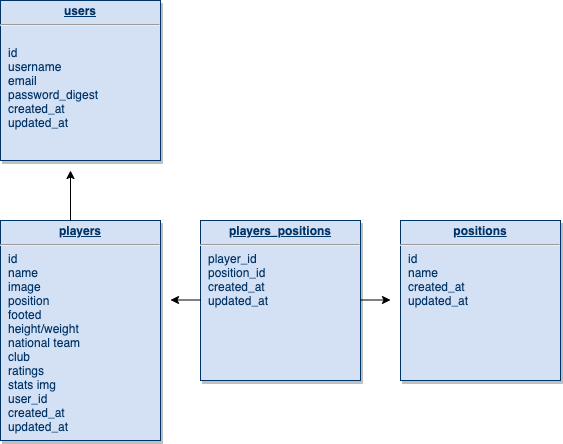

The diagram above was exported from draw.io. Its source (the exported page's mxGraphModel, read from the mxfile embedded in the PNG):
<mxGraphModel dx="577" dy="377" grid="1" gridSize="10" guides="1" tooltips="1" connect="1" arrows="1" fold="1" page="1" pageScale="1" pageWidth="826" pageHeight="1169" background="none" math="0" shadow="0">
  <root>
    <mxCell id="0" />
    <mxCell id="1" parent="0" />
    <mxCell id="19" value="&lt;p style=&quot;margin: 0px ; margin-top: 4px ; text-align: center ; text-decoration: underline&quot;&gt;&lt;b&gt;players&lt;/b&gt;&lt;/p&gt;&lt;hr&gt;&lt;p style=&quot;margin: 0px ; margin-left: 8px&quot;&gt;id&lt;/p&gt;&lt;p style=&quot;margin: 0px ; margin-left: 8px&quot;&gt;name&lt;/p&gt;&lt;p style=&quot;margin: 0px ; margin-left: 8px&quot;&gt;image&lt;/p&gt;&lt;p style=&quot;margin: 0px ; margin-left: 8px&quot;&gt;position&lt;/p&gt;&lt;p style=&quot;margin: 0px ; margin-left: 8px&quot;&gt;footed&lt;/p&gt;&lt;p style=&quot;margin: 0px ; margin-left: 8px&quot;&gt;height/weight&lt;/p&gt;&lt;p style=&quot;margin: 0px ; margin-left: 8px&quot;&gt;national team&lt;/p&gt;&lt;p style=&quot;margin: 0px ; margin-left: 8px&quot;&gt;club&lt;/p&gt;&lt;p style=&quot;margin: 0px ; margin-left: 8px&quot;&gt;ratings&lt;/p&gt;&lt;p style=&quot;margin: 0px ; margin-left: 8px&quot;&gt;stats img&lt;/p&gt;&lt;p style=&quot;margin: 0px ; margin-left: 8px&quot;&gt;user_id&lt;/p&gt;&lt;p style=&quot;margin: 0px ; margin-left: 8px&quot;&gt;created_at&lt;/p&gt;&lt;p style=&quot;margin: 0px ; margin-left: 8px&quot;&gt;updated_at&lt;/p&gt;" style="verticalAlign=top;align=left;overflow=fill;fontSize=12;fontFamily=Helvetica;html=1;strokeColor=#003366;shadow=1;fillColor=#D4E1F5;fontColor=#003366" parent="1" vertex="1">
      <mxGeometry x="40" y="250" width="160" height="220" as="geometry" />
    </mxCell>
    <mxCell id="25" value="&lt;p style=&quot;margin: 0px ; margin-top: 4px ; text-align: center ; text-decoration: underline&quot;&gt;&lt;b&gt;users&lt;/b&gt;&lt;/p&gt;&lt;hr&gt;&lt;p style=&quot;margin: 4px 0px 0px ; text-align: center&quot;&gt;&lt;br&gt;&lt;/p&gt;&lt;p style=&quot;margin: 0px 0px 0px 8px&quot;&gt;&lt;span&gt;id&lt;/span&gt;&lt;br&gt;&lt;/p&gt;&lt;p style=&quot;margin: 0px 0px 0px 8px&quot;&gt;username&lt;/p&gt;&lt;p style=&quot;margin: 0px 0px 0px 8px&quot;&gt;email&lt;/p&gt;&lt;p style=&quot;margin: 0px 0px 0px 8px&quot;&gt;password_digest&lt;/p&gt;&lt;p style=&quot;margin: 0px 0px 0px 8px&quot;&gt;created_at&lt;/p&gt;&lt;p style=&quot;margin: 0px 0px 0px 8px&quot;&gt;updated_at&lt;/p&gt;" style="verticalAlign=top;align=left;overflow=fill;fontSize=12;fontFamily=Helvetica;html=1;strokeColor=#003366;shadow=1;fillColor=#D4E1F5;fontColor=#003366" parent="1" vertex="1">
      <mxGeometry x="40.00000000000005" y="30.000000000000366" width="160" height="160" as="geometry" />
    </mxCell>
    <mxCell id="JQx3AVLgrC0INHLbU7ms-115" value="&lt;p style=&quot;margin: 0px ; margin-top: 4px ; text-align: center ; text-decoration: underline&quot;&gt;&lt;b&gt;players_positions&lt;/b&gt;&lt;/p&gt;&lt;hr&gt;&lt;p style=&quot;margin: 0px ; margin-left: 8px&quot;&gt;player_id&lt;/p&gt;&lt;p style=&quot;margin: 0px ; margin-left: 8px&quot;&gt;position_id&lt;/p&gt;&lt;p style=&quot;margin: 0px ; margin-left: 8px&quot;&gt;created_at&lt;/p&gt;&lt;p style=&quot;margin: 0px ; margin-left: 8px&quot;&gt;updated_at&lt;/p&gt;" style="verticalAlign=top;align=left;overflow=fill;fontSize=12;fontFamily=Helvetica;html=1;strokeColor=#003366;shadow=1;fillColor=#D4E1F5;fontColor=#003366" vertex="1" parent="1">
      <mxGeometry x="240" y="250" width="160" height="160" as="geometry" />
    </mxCell>
    <mxCell id="JQx3AVLgrC0INHLbU7ms-116" value="&lt;p style=&quot;margin: 0px ; margin-top: 4px ; text-align: center ; text-decoration: underline&quot;&gt;&lt;b&gt;positions&lt;/b&gt;&lt;/p&gt;&lt;hr&gt;&lt;p style=&quot;margin: 0px ; margin-left: 8px&quot;&gt;id&lt;/p&gt;&lt;p style=&quot;margin: 0px ; margin-left: 8px&quot;&gt;name&lt;/p&gt;&lt;p style=&quot;margin: 0px ; margin-left: 8px&quot;&gt;created_at&lt;/p&gt;&lt;p style=&quot;margin: 0px ; margin-left: 8px&quot;&gt;updated_at&lt;/p&gt;" style="verticalAlign=top;align=left;overflow=fill;fontSize=12;fontFamily=Helvetica;html=1;strokeColor=#003366;shadow=1;fillColor=#D4E1F5;fontColor=#003366" vertex="1" parent="1">
      <mxGeometry x="440" y="250" width="160" height="160" as="geometry" />
    </mxCell>
    <mxCell id="JQx3AVLgrC0INHLbU7ms-117" value="" style="endArrow=classic;html=1;" edge="1" parent="1">
      <mxGeometry width="50" height="50" relative="1" as="geometry">
        <mxPoint x="400" y="329.5" as="sourcePoint" />
        <mxPoint x="430" y="329.5" as="targetPoint" />
      </mxGeometry>
    </mxCell>
    <mxCell id="JQx3AVLgrC0INHLbU7ms-118" value="" style="endArrow=classic;html=1;" edge="1" parent="1">
      <mxGeometry width="50" height="50" relative="1" as="geometry">
        <mxPoint x="240" y="329.5" as="sourcePoint" />
        <mxPoint x="210" y="329.5" as="targetPoint" />
      </mxGeometry>
    </mxCell>
    <mxCell id="JQx3AVLgrC0INHLbU7ms-120" value="" style="endArrow=classic;html=1;" edge="1" parent="1">
      <mxGeometry width="50" height="50" relative="1" as="geometry">
        <mxPoint x="110" y="250" as="sourcePoint" />
        <mxPoint x="110" y="200" as="targetPoint" />
      </mxGeometry>
    </mxCell>
  </root>
</mxGraphModel>